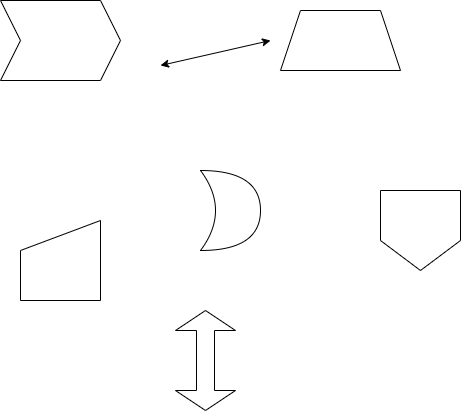

The diagram above was exported from draw.io. Its source (the exported page's mxGraphModel, read from the mxfile embedded in the PNG):
<mxGraphModel dx="1015" dy="611" grid="1" gridSize="10" guides="1" tooltips="1" connect="1" arrows="1" fold="1" page="1" pageScale="1" pageWidth="850" pageHeight="1100" math="0" shadow="0">
  <root>
    <mxCell id="0" />
    <mxCell id="1" parent="0" />
    <mxCell id="Y9QjL8aSEl43cKmmi2U0-1" value="" style="shape=xor;whiteSpace=wrap;html=1;" vertex="1" parent="1">
      <mxGeometry x="390" y="280" width="60" height="80" as="geometry" />
    </mxCell>
    <mxCell id="Y9QjL8aSEl43cKmmi2U0-2" value="" style="shape=trapezoid;perimeter=trapezoidPerimeter;whiteSpace=wrap;html=1;fixedSize=1;" vertex="1" parent="1">
      <mxGeometry x="470" y="120" width="120" height="60" as="geometry" />
    </mxCell>
    <mxCell id="Y9QjL8aSEl43cKmmi2U0-3" value="" style="shape=step;perimeter=stepPerimeter;whiteSpace=wrap;html=1;fixedSize=1;" vertex="1" parent="1">
      <mxGeometry x="190" y="110" width="120" height="80" as="geometry" />
    </mxCell>
    <mxCell id="Y9QjL8aSEl43cKmmi2U0-4" value="" style="endArrow=classic;startArrow=classic;html=1;rounded=0;" edge="1" parent="1">
      <mxGeometry width="50" height="50" relative="1" as="geometry">
        <mxPoint x="350" y="175" as="sourcePoint" />
        <mxPoint x="460" y="150" as="targetPoint" />
      </mxGeometry>
    </mxCell>
    <mxCell id="Y9QjL8aSEl43cKmmi2U0-5" value="" style="shape=doubleArrow;direction=south;whiteSpace=wrap;html=1;" vertex="1" parent="1">
      <mxGeometry x="365" y="420" width="60" height="100" as="geometry" />
    </mxCell>
    <mxCell id="Y9QjL8aSEl43cKmmi2U0-6" value="" style="shape=offPageConnector;whiteSpace=wrap;html=1;" vertex="1" parent="1">
      <mxGeometry x="570" y="300" width="80" height="80" as="geometry" />
    </mxCell>
    <mxCell id="Y9QjL8aSEl43cKmmi2U0-7" value="" style="shape=manualInput;whiteSpace=wrap;html=1;" vertex="1" parent="1">
      <mxGeometry x="210" y="330" width="80" height="80" as="geometry" />
    </mxCell>
  </root>
</mxGraphModel>